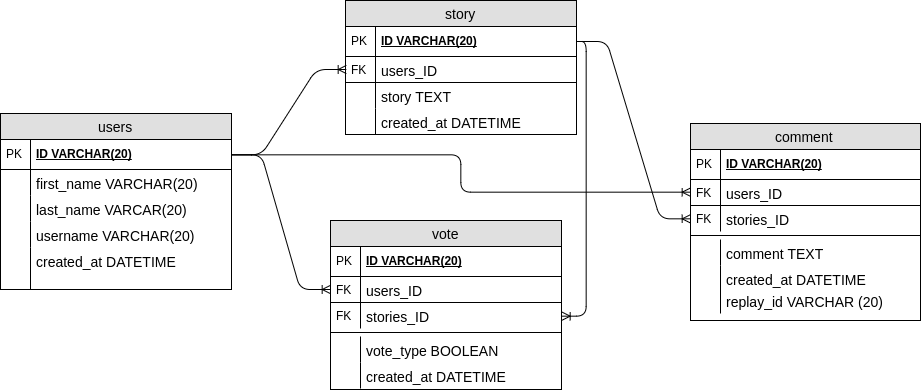

The diagram above was exported from draw.io. Its source (the exported page's mxGraphModel, read from the mxfile embedded in the PNG):
<mxGraphModel dx="1163" dy="597" grid="1" gridSize="10" guides="1" tooltips="1" connect="1" arrows="1" fold="1" page="1" pageScale="1" pageWidth="826" pageHeight="584" background="#ffffff" math="0" shadow="0">
  <root>
    <mxCell id="0" />
    <mxCell id="1" parent="0" />
    <mxCell id="2" value="users" style="swimlane;html=1;fontStyle=0;childLayout=stackLayout;horizontal=1;startSize=26;fillColor=#e0e0e0;horizontalStack=0;resizeParent=1;resizeLast=0;collapsible=1;marginBottom=0;swimlaneFillColor=#ffffff;align=center;fontSize=14;" vertex="1" parent="1">
      <mxGeometry x="150" y="323" width="231" height="176" as="geometry" />
    </mxCell>
    <mxCell id="3" value="ID VARCHAR(20)" style="shape=partialRectangle;top=0;left=0;right=0;bottom=1;html=1;align=left;verticalAlign=middle;fillColor=none;spacingLeft=34;spacingRight=4;whiteSpace=wrap;overflow=hidden;rotatable=0;points=[[0,0.5],[1,0.5]];portConstraint=eastwest;dropTarget=0;fontStyle=5;" vertex="1" parent="2">
      <mxGeometry y="26" width="231" height="30" as="geometry" />
    </mxCell>
    <mxCell id="4" value="PK" style="shape=partialRectangle;top=0;left=0;bottom=0;html=1;fillColor=none;align=left;verticalAlign=middle;spacingLeft=4;spacingRight=4;whiteSpace=wrap;overflow=hidden;rotatable=0;points=[];portConstraint=eastwest;part=1;" vertex="1" connectable="0" parent="3">
      <mxGeometry width="30" height="30" as="geometry" />
    </mxCell>
    <mxCell id="5" value="first_name VARCHAR(20)" style="shape=partialRectangle;top=0;left=0;right=0;bottom=0;html=1;align=left;verticalAlign=top;fillColor=none;spacingLeft=34;spacingRight=4;whiteSpace=wrap;overflow=hidden;rotatable=0;points=[[0,0.5],[1,0.5]];portConstraint=eastwest;dropTarget=0;fontSize=14;" vertex="1" parent="2">
      <mxGeometry y="56" width="231" height="26" as="geometry" />
    </mxCell>
    <mxCell id="6" value="" style="shape=partialRectangle;top=0;left=0;bottom=0;html=1;fillColor=none;align=left;verticalAlign=top;spacingLeft=4;spacingRight=4;whiteSpace=wrap;overflow=hidden;rotatable=0;points=[];portConstraint=eastwest;part=1;" vertex="1" connectable="0" parent="5">
      <mxGeometry width="30" height="26" as="geometry" />
    </mxCell>
    <mxCell id="7" value="last_name VARCAR(20)" style="shape=partialRectangle;top=0;left=0;right=0;bottom=0;html=1;align=left;verticalAlign=top;fillColor=none;spacingLeft=34;spacingRight=4;whiteSpace=wrap;overflow=hidden;rotatable=0;points=[[0,0.5],[1,0.5]];portConstraint=eastwest;dropTarget=0;fontSize=14;" vertex="1" parent="2">
      <mxGeometry y="82" width="231" height="26" as="geometry" />
    </mxCell>
    <mxCell id="8" value="" style="shape=partialRectangle;top=0;left=0;bottom=0;html=1;fillColor=none;align=left;verticalAlign=top;spacingLeft=4;spacingRight=4;whiteSpace=wrap;overflow=hidden;rotatable=0;points=[];portConstraint=eastwest;part=1;" vertex="1" connectable="0" parent="7">
      <mxGeometry width="30" height="26" as="geometry" />
    </mxCell>
    <mxCell id="9" value="username VARCHAR(20)" style="shape=partialRectangle;top=0;left=0;right=0;bottom=0;html=1;align=left;verticalAlign=top;fillColor=none;spacingLeft=34;spacingRight=4;whiteSpace=wrap;overflow=hidden;rotatable=0;points=[[0,0.5],[1,0.5]];portConstraint=eastwest;dropTarget=0;fontSize=14;" vertex="1" parent="2">
      <mxGeometry y="108" width="231" height="26" as="geometry" />
    </mxCell>
    <mxCell id="10" value="" style="shape=partialRectangle;top=0;left=0;bottom=0;html=1;fillColor=none;align=left;verticalAlign=top;spacingLeft=4;spacingRight=4;whiteSpace=wrap;overflow=hidden;rotatable=0;points=[];portConstraint=eastwest;part=1;" vertex="1" connectable="0" parent="9">
      <mxGeometry width="30" height="26" as="geometry" />
    </mxCell>
    <mxCell id="11" value="created_at DATETIME" style="shape=partialRectangle;top=0;left=0;right=0;bottom=0;html=1;align=left;verticalAlign=top;fillColor=none;spacingLeft=34;spacingRight=4;whiteSpace=wrap;overflow=hidden;rotatable=0;points=[[0,0.5],[1,0.5]];portConstraint=eastwest;dropTarget=0;fontSize=14;" vertex="1" parent="2">
      <mxGeometry y="134" width="231" height="42" as="geometry" />
    </mxCell>
    <mxCell id="12" value="" style="shape=partialRectangle;top=0;left=0;bottom=0;html=1;fillColor=none;align=left;verticalAlign=top;spacingLeft=4;spacingRight=4;whiteSpace=wrap;overflow=hidden;rotatable=0;points=[];portConstraint=eastwest;part=1;" vertex="1" connectable="0" parent="11">
      <mxGeometry width="30" height="42" as="geometry" />
    </mxCell>
    <mxCell id="13" value="comment" style="swimlane;html=1;fontStyle=0;childLayout=stackLayout;horizontal=1;startSize=26;fillColor=#e0e0e0;horizontalStack=0;resizeParent=1;resizeLast=0;collapsible=1;marginBottom=0;swimlaneFillColor=#ffffff;align=center;fontSize=14;" vertex="1" parent="1">
      <mxGeometry x="840" y="333" width="230" height="197" as="geometry" />
    </mxCell>
    <mxCell id="14" value="ID VARCHAR(20)" style="shape=partialRectangle;top=0;left=0;right=0;bottom=1;html=1;align=left;verticalAlign=middle;fillColor=none;spacingLeft=34;spacingRight=4;whiteSpace=wrap;overflow=hidden;rotatable=0;points=[[0,0.5],[1,0.5]];portConstraint=eastwest;dropTarget=0;fontStyle=5;" vertex="1" parent="13">
      <mxGeometry y="26" width="230" height="30" as="geometry" />
    </mxCell>
    <mxCell id="15" value="PK" style="shape=partialRectangle;top=0;left=0;bottom=0;html=1;fillColor=none;align=left;verticalAlign=middle;spacingLeft=4;spacingRight=4;whiteSpace=wrap;overflow=hidden;rotatable=0;points=[];portConstraint=eastwest;part=1;" vertex="1" connectable="0" parent="14">
      <mxGeometry width="30" height="30" as="geometry" />
    </mxCell>
    <mxCell id="16" value="users_ID&amp;nbsp;" style="shape=partialRectangle;top=0;left=0;right=0;bottom=1;html=1;align=left;verticalAlign=top;fillColor=none;spacingLeft=34;spacingRight=4;whiteSpace=wrap;overflow=hidden;rotatable=0;points=[[0,0.5],[1,0.5]];portConstraint=eastwest;dropTarget=0;fontSize=14;" vertex="1" parent="13">
      <mxGeometry y="56" width="230" height="26" as="geometry" />
    </mxCell>
    <mxCell id="17" value="FK" style="shape=partialRectangle;top=0;left=0;bottom=0;html=1;fillColor=none;align=left;verticalAlign=top;spacingLeft=4;spacingRight=4;whiteSpace=wrap;overflow=hidden;rotatable=0;points=[];portConstraint=eastwest;part=1;" vertex="1" connectable="0" parent="16">
      <mxGeometry width="30" height="26" as="geometry" />
    </mxCell>
    <mxCell id="18" value="stories_ID" style="shape=partialRectangle;top=0;left=0;right=0;bottom=0;html=1;align=left;verticalAlign=top;fillColor=none;spacingLeft=34;spacingRight=4;whiteSpace=wrap;overflow=hidden;rotatable=0;points=[[0,0.5],[1,0.5]];portConstraint=eastwest;dropTarget=0;fontSize=14;" vertex="1" parent="13">
      <mxGeometry y="82" width="230" height="26" as="geometry" />
    </mxCell>
    <mxCell id="19" value="FK" style="shape=partialRectangle;top=0;left=0;bottom=0;html=1;fillColor=none;align=left;verticalAlign=top;spacingLeft=4;spacingRight=4;whiteSpace=wrap;overflow=hidden;rotatable=0;points=[];portConstraint=eastwest;part=1;" vertex="1" connectable="0" parent="18">
      <mxGeometry width="30" height="26" as="geometry" />
    </mxCell>
    <mxCell id="20" value="" style="line;html=1;strokeWidth=1;fillColor=none;align=left;verticalAlign=middle;spacingTop=-1;spacingLeft=3;spacingRight=3;rotatable=0;labelPosition=right;points=[];portConstraint=eastwest;fontSize=14;" vertex="1" parent="13">
      <mxGeometry y="108" width="230" height="8" as="geometry" />
    </mxCell>
    <mxCell id="21" value="comment TEXT" style="shape=partialRectangle;top=0;left=0;right=0;bottom=0;html=1;align=left;verticalAlign=top;fillColor=none;spacingLeft=34;spacingRight=4;whiteSpace=wrap;overflow=hidden;rotatable=0;points=[[0,0.5],[1,0.5]];portConstraint=eastwest;dropTarget=0;fontSize=14;" vertex="1" parent="13">
      <mxGeometry y="116" width="230" height="26" as="geometry" />
    </mxCell>
    <mxCell id="22" value="" style="shape=partialRectangle;top=0;left=0;bottom=0;html=1;fillColor=none;align=left;verticalAlign=top;spacingLeft=4;spacingRight=4;whiteSpace=wrap;overflow=hidden;rotatable=0;points=[];portConstraint=eastwest;part=1;" vertex="1" connectable="0" parent="21">
      <mxGeometry width="30" height="26" as="geometry" />
    </mxCell>
    <mxCell id="23" value="created_at DATETIME" style="shape=partialRectangle;top=0;left=0;right=0;bottom=0;html=1;align=left;verticalAlign=top;fillColor=none;spacingLeft=34;spacingRight=4;whiteSpace=wrap;overflow=hidden;rotatable=0;points=[[0,0.5],[1,0.5]];portConstraint=eastwest;dropTarget=0;fontSize=14;" vertex="1" parent="13">
      <mxGeometry y="142" width="230" height="26" as="geometry" />
    </mxCell>
    <mxCell id="24" value="" style="shape=partialRectangle;top=0;left=0;bottom=0;html=1;fillColor=none;align=left;verticalAlign=top;spacingLeft=4;spacingRight=4;whiteSpace=wrap;overflow=hidden;rotatable=0;points=[];portConstraint=eastwest;part=1;" vertex="1" connectable="0" parent="23">
      <mxGeometry width="30" height="26" as="geometry" />
    </mxCell>
    <mxCell id="25" value="vote" style="swimlane;html=1;fontStyle=0;childLayout=stackLayout;horizontal=1;startSize=26;fillColor=#e0e0e0;horizontalStack=0;resizeParent=1;resizeLast=0;collapsible=1;marginBottom=0;swimlaneFillColor=#ffffff;align=center;fontSize=14;" vertex="1" parent="1">
      <mxGeometry x="480" y="430" width="231" height="169" as="geometry" />
    </mxCell>
    <mxCell id="26" value="ID VARCHAR(20)" style="shape=partialRectangle;top=0;left=0;right=0;bottom=1;html=1;align=left;verticalAlign=middle;fillColor=none;spacingLeft=34;spacingRight=4;whiteSpace=wrap;overflow=hidden;rotatable=0;points=[[0,0.5],[1,0.5]];portConstraint=eastwest;dropTarget=0;fontStyle=5;" vertex="1" parent="25">
      <mxGeometry y="26" width="231" height="30" as="geometry" />
    </mxCell>
    <mxCell id="27" value="PK" style="shape=partialRectangle;top=0;left=0;bottom=0;html=1;fillColor=none;align=left;verticalAlign=middle;spacingLeft=4;spacingRight=4;whiteSpace=wrap;overflow=hidden;rotatable=0;points=[];portConstraint=eastwest;part=1;" vertex="1" connectable="0" parent="26">
      <mxGeometry width="30" height="30" as="geometry" />
    </mxCell>
    <mxCell id="28" value="users_ID" style="shape=partialRectangle;top=0;left=0;right=0;bottom=1;html=1;align=left;verticalAlign=top;fillColor=none;spacingLeft=34;spacingRight=4;whiteSpace=wrap;overflow=hidden;rotatable=0;points=[[0,0.5],[1,0.5]];portConstraint=eastwest;dropTarget=0;fontSize=14;" vertex="1" parent="25">
      <mxGeometry y="56" width="231" height="26" as="geometry" />
    </mxCell>
    <mxCell id="29" value="FK" style="shape=partialRectangle;top=0;left=0;bottom=0;html=1;fillColor=none;align=left;verticalAlign=top;spacingLeft=4;spacingRight=4;whiteSpace=wrap;overflow=hidden;rotatable=0;points=[];portConstraint=eastwest;part=1;" vertex="1" connectable="0" parent="28">
      <mxGeometry width="30" height="26" as="geometry" />
    </mxCell>
    <mxCell id="30" value="stories_ID" style="shape=partialRectangle;top=0;left=0;right=0;bottom=0;html=1;align=left;verticalAlign=top;fillColor=none;spacingLeft=34;spacingRight=4;whiteSpace=wrap;overflow=hidden;rotatable=0;points=[[0,0.5],[1,0.5]];portConstraint=eastwest;dropTarget=0;fontSize=14;" vertex="1" parent="25">
      <mxGeometry y="82" width="231" height="26" as="geometry" />
    </mxCell>
    <mxCell id="31" value="FK" style="shape=partialRectangle;top=0;left=0;bottom=0;html=1;fillColor=none;align=left;verticalAlign=top;spacingLeft=4;spacingRight=4;whiteSpace=wrap;overflow=hidden;rotatable=0;points=[];portConstraint=eastwest;part=1;" vertex="1" connectable="0" parent="30">
      <mxGeometry width="30" height="26" as="geometry" />
    </mxCell>
    <mxCell id="32" value="" style="line;html=1;strokeWidth=1;fillColor=none;align=left;verticalAlign=middle;spacingTop=-1;spacingLeft=3;spacingRight=3;rotatable=0;labelPosition=right;points=[];portConstraint=eastwest;fontSize=14;" vertex="1" parent="25">
      <mxGeometry y="108" width="231" height="8" as="geometry" />
    </mxCell>
    <mxCell id="33" value="vote_type BOOLEAN" style="shape=partialRectangle;top=0;left=0;right=0;bottom=0;html=1;align=left;verticalAlign=top;fillColor=none;spacingLeft=34;spacingRight=4;whiteSpace=wrap;overflow=hidden;rotatable=0;points=[[0,0.5],[1,0.5]];portConstraint=eastwest;dropTarget=0;fontSize=14;" vertex="1" parent="25">
      <mxGeometry y="116" width="231" height="26" as="geometry" />
    </mxCell>
    <mxCell id="34" value="" style="shape=partialRectangle;top=0;left=0;bottom=0;html=1;fillColor=none;align=left;verticalAlign=top;spacingLeft=4;spacingRight=4;whiteSpace=wrap;overflow=hidden;rotatable=0;points=[];portConstraint=eastwest;part=1;" vertex="1" connectable="0" parent="33">
      <mxGeometry width="30" height="26" as="geometry" />
    </mxCell>
    <mxCell id="35" value="created_at DATETIME" style="shape=partialRectangle;top=0;left=0;right=0;bottom=0;html=1;align=left;verticalAlign=top;fillColor=none;spacingLeft=34;spacingRight=4;whiteSpace=wrap;overflow=hidden;rotatable=0;points=[[0,0.5],[1,0.5]];portConstraint=eastwest;dropTarget=0;fontSize=14;" vertex="1" parent="25">
      <mxGeometry y="142" width="231" height="26" as="geometry" />
    </mxCell>
    <mxCell id="36" value="" style="shape=partialRectangle;top=0;left=0;bottom=0;html=1;fillColor=none;align=left;verticalAlign=top;spacingLeft=4;spacingRight=4;whiteSpace=wrap;overflow=hidden;rotatable=0;points=[];portConstraint=eastwest;part=1;" vertex="1" connectable="0" parent="35">
      <mxGeometry width="30" height="26" as="geometry" />
    </mxCell>
    <mxCell id="37" value="story" style="swimlane;html=1;fontStyle=0;childLayout=stackLayout;horizontal=1;startSize=26;fillColor=#e0e0e0;horizontalStack=0;resizeParent=1;resizeLast=0;collapsible=1;marginBottom=0;swimlaneFillColor=#ffffff;align=center;fontSize=14;" vertex="1" parent="1">
      <mxGeometry x="495" y="210" width="231" height="134" as="geometry" />
    </mxCell>
    <mxCell id="38" value="ID VARCHAR(20)" style="shape=partialRectangle;top=0;left=0;right=0;bottom=1;html=1;align=left;verticalAlign=middle;fillColor=none;spacingLeft=34;spacingRight=4;whiteSpace=wrap;overflow=hidden;rotatable=0;points=[[0,0.5],[1,0.5]];portConstraint=eastwest;dropTarget=0;fontStyle=5;" vertex="1" parent="37">
      <mxGeometry y="26" width="231" height="30" as="geometry" />
    </mxCell>
    <mxCell id="39" value="PK" style="shape=partialRectangle;top=0;left=0;bottom=0;html=1;fillColor=none;align=left;verticalAlign=middle;spacingLeft=4;spacingRight=4;whiteSpace=wrap;overflow=hidden;rotatable=0;points=[];portConstraint=eastwest;part=1;" vertex="1" connectable="0" parent="38">
      <mxGeometry width="30" height="30" as="geometry" />
    </mxCell>
    <mxCell id="40" value="users_ID" style="shape=partialRectangle;top=0;left=0;right=0;bottom=1;html=1;align=left;verticalAlign=top;fillColor=none;spacingLeft=34;spacingRight=4;whiteSpace=wrap;overflow=hidden;rotatable=0;points=[[0,0.5],[1,0.5]];portConstraint=eastwest;dropTarget=0;fontSize=14;" vertex="1" parent="37">
      <mxGeometry y="56" width="231" height="26" as="geometry" />
    </mxCell>
    <mxCell id="41" value="FK" style="shape=partialRectangle;top=0;left=0;bottom=0;html=1;fillColor=none;align=left;verticalAlign=top;spacingLeft=4;spacingRight=4;whiteSpace=wrap;overflow=hidden;rotatable=0;points=[];portConstraint=eastwest;part=1;" vertex="1" connectable="0" parent="40">
      <mxGeometry width="30" height="26" as="geometry" />
    </mxCell>
    <mxCell id="42" value="story TEXT" style="shape=partialRectangle;top=0;left=0;right=0;bottom=0;html=1;align=left;verticalAlign=top;fillColor=none;spacingLeft=34;spacingRight=4;whiteSpace=wrap;overflow=hidden;rotatable=0;points=[[0,0.5],[1,0.5]];portConstraint=eastwest;dropTarget=0;fontSize=14;" vertex="1" parent="37">
      <mxGeometry y="82" width="231" height="26" as="geometry" />
    </mxCell>
    <mxCell id="43" value="" style="shape=partialRectangle;top=0;left=0;bottom=0;html=1;fillColor=none;align=left;verticalAlign=top;spacingLeft=4;spacingRight=4;whiteSpace=wrap;overflow=hidden;rotatable=0;points=[];portConstraint=eastwest;part=1;" vertex="1" connectable="0" parent="42">
      <mxGeometry width="30" height="26" as="geometry" />
    </mxCell>
    <mxCell id="44" value="created_at DATETIME" style="shape=partialRectangle;top=0;left=0;right=0;bottom=0;html=1;align=left;verticalAlign=top;fillColor=none;spacingLeft=34;spacingRight=4;whiteSpace=wrap;overflow=hidden;rotatable=0;points=[[0,0.5],[1,0.5]];portConstraint=eastwest;dropTarget=0;fontSize=14;" vertex="1" parent="37">
      <mxGeometry y="108" width="231" height="26" as="geometry" />
    </mxCell>
    <mxCell id="45" value="" style="shape=partialRectangle;top=0;left=0;bottom=0;html=1;fillColor=none;align=left;verticalAlign=top;spacingLeft=4;spacingRight=4;whiteSpace=wrap;overflow=hidden;rotatable=0;points=[];portConstraint=eastwest;part=1;" vertex="1" connectable="0" parent="44">
      <mxGeometry width="30" height="26" as="geometry" />
    </mxCell>
    <mxCell id="46" value="" style="edgeStyle=entityRelationEdgeStyle;html=1;endArrow=ERoneToMany;fontSize=14;exitX=1;exitY=0.5;entryX=0;entryY=0.5;" edge="1" source="3" target="40" parent="1">
      <mxGeometry width="100" height="100" relative="1" as="geometry">
        <mxPoint x="384" y="381" as="sourcePoint" />
        <mxPoint x="495" y="266" as="targetPoint" />
      </mxGeometry>
    </mxCell>
    <mxCell id="47" value="" style="edgeStyle=entityRelationEdgeStyle;html=1;endArrow=ERoneToMany;fontSize=14;exitX=1;exitY=0.5;entryX=0;entryY=0.5;" edge="1" source="38" target="18" parent="1">
      <mxGeometry x="711" y="343" width="100" height="100" as="geometry">
        <mxPoint x="711" y="428" as="sourcePoint" />
        <mxPoint x="825" y="343" as="targetPoint" />
      </mxGeometry>
    </mxCell>
    <mxCell id="48" value="" style="edgeStyle=entityRelationEdgeStyle;html=1;endArrow=ERoneToMany;fontSize=14;exitX=1;exitY=0.5;entryX=0;entryY=0.5;" edge="1" source="3" target="28" parent="1">
      <mxGeometry x="392" y="290" width="100" height="100" as="geometry">
        <mxPoint x="392" y="375" as="sourcePoint" />
        <mxPoint x="506" y="290" as="targetPoint" />
      </mxGeometry>
    </mxCell>
    <mxCell id="49" value="" style="edgeStyle=orthogonalEdgeStyle;html=1;endArrow=ERoneToMany;fontSize=14;exitX=1;exitY=0.5;entryX=0;entryY=0.5;" edge="1" source="3" target="16" parent="1">
      <mxGeometry x="403" y="301" width="100" height="100" as="geometry">
        <mxPoint x="403" y="386" as="sourcePoint" />
        <mxPoint x="517" y="301" as="targetPoint" />
      </mxGeometry>
    </mxCell>
    <mxCell id="50" value="" style="html=1;endArrow=ERoneToMany;fontSize=14;labelPosition=center;verticalLabelPosition=middle;align=center;verticalAlign=middle;entryX=1;entryY=0.5;exitX=1;exitY=0.5;edgeStyle=orthogonalEdgeStyle;" edge="1" source="38" target="30" parent="1">
      <mxGeometry width="100" height="100" relative="1" as="geometry">
        <mxPoint x="183" y="718" as="sourcePoint" />
        <mxPoint x="283" y="618" as="targetPoint" />
        <Array as="points">
          <mxPoint x="736" y="251" />
          <mxPoint x="736" y="525" />
        </Array>
      </mxGeometry>
    </mxCell>
    <mxCell id="51" value="replay_id VARCHAR (20)" style="shape=partialRectangle;top=0;left=0;right=0;bottom=0;html=1;align=left;verticalAlign=top;fillColor=none;spacingLeft=34;spacingRight=4;whiteSpace=wrap;overflow=hidden;rotatable=0;points=[[0,0.5],[1,0.5]];portConstraint=eastwest;dropTarget=0;fontSize=14;" vertex="1" parent="1">
      <mxGeometry x="840" y="497" width="231" height="26" as="geometry" />
    </mxCell>
    <mxCell id="52" value="" style="shape=partialRectangle;top=0;left=0;bottom=0;html=1;fillColor=none;align=left;verticalAlign=top;spacingLeft=4;spacingRight=4;whiteSpace=wrap;overflow=hidden;rotatable=0;points=[];portConstraint=eastwest;part=1;" vertex="1" connectable="0" parent="51">
      <mxGeometry width="30" height="26" as="geometry" />
    </mxCell>
  </root>
</mxGraphModel>